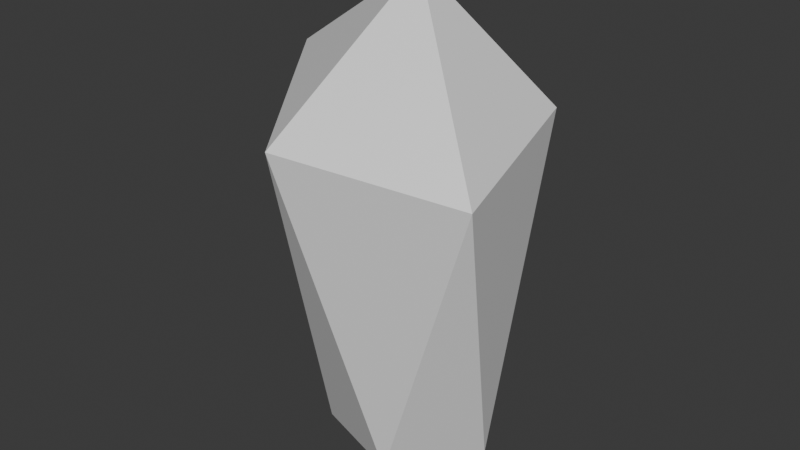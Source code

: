 # Source: Crystal.blend  (saved by Blender 4.3.34; exported with 4.5.12 LTS)
import bpy
from mathutils import Matrix  # noqa: F401  (used for matrix-valued properties, if any)

bpy.ops.wm.read_factory_settings(use_empty=True)
scene = bpy.context.scene
scene.name = 'Scene'

# ---- collections
col_collection = bpy.data.collections.new('Collection'); scene.collection.children.link(col_collection)

# ---- materials (node trees are filled in below, after node groups)
mat_material = bpy.data.materials.new('Material')

# ---- material node trees
mat_material.use_nodes = True; mat_material.node_tree.nodes.clear()
_N = mat_material.node_tree.nodes; _L = mat_material.node_tree.links
n0 = _N.new('ShaderNodeBsdfPrincipled'); n0.name = 'Principled BSDF'; n0.location = (10, 300)
n1 = _N.new('ShaderNodeOutputMaterial'); n1.name = 'Material Output'; n1.location = (300, 300)
_L.new(n0.outputs[0], n1.inputs[0])
n1.is_active_output = True

# ---- world
world_world = bpy.data.worlds.new('World'); scene.world = world_world
world_world.use_nodes = True; world_world.node_tree.nodes.clear()
_N = world_world.node_tree.nodes; _L = world_world.node_tree.links
n0 = _N.new('ShaderNodeOutputWorld'); n0.name = 'World Output'; n0.location = (300, 300)
n1 = _N.new('ShaderNodeBackground'); n1.name = 'Background'; n1.location = (10, 300)
n1.inputs[0].default_value = (0.05088, 0.05088, 0.05088, 1.0)
_L.new(n1.outputs[0], n0.inputs[0])
n0.is_active_output = True
world_world.color = (0.05088, 0.05088, 0.05088)
world_world.sun_shadow_jitter_overblur = 0.0

# ---- meshes
me_icosphere = bpy.data.meshes.new('Icosphere')
me_icosphere.from_pydata([(2.254e-07, -7.597e-09, -2.211), (0.5212, -0.3787, -1.976), (-0.1991, -0.6127, -1.976), (-0.6443, -7.597e-09, -1.976), (-0.1991, 0.6127, -1.976), (0.5212, 0.3787, -1.976), (0.3977, -1.074, 0.3798), (-0.6784, -0.6185, 0.5291), (-0.8989, 0.607, 0.2798), (0.2564, 1.153, 0.5349), (1.152, -0.1472, 0.7424), (0.0, 0.0, 1.505)], [], [(0, 1, 2), (1, 0, 5), (0, 2, 3), (0, 3, 4), (0, 4, 5), (1, 5, 10), (2, 1, 6), (3, 2, 7), (4, 3, 8), (5, 4, 9), (1, 10, 6), (2, 6, 7), (3, 7, 8), (4, 8, 9), (5, 9, 10), (6, 10, 11), (7, 6, 11), (8, 7, 11), (9, 8, 11), (10, 9, 11)])
_uv = me_icosphere.uv_layers.new(name='UVMap')
_uv.uv.foreach_set('vector', [0.1818, 0.0, 0.2727, 0.1575, 0.09091, 0.1575, 0.2727, 0.1575, 0.3636, 0.0, 0.4545, 0.1575, 0.9091, 0.0, 1.0, 0.1575, 0.8182, 0.1575, 0.7273, 0.0, 0.8182, 0.1575, 0.6364, 0.1575, 0.5455, 0.0, 0.6364, 0.1575, 0.4545, 0.1575, 0.2727, 0.1575, 0.4545, 0.1575, 0.3636, 0.3149, 0.09091, 0.1575, 0.2727, 0.1575, 0.1818, 0.3149, 0.8182, 0.1575, 1.0, 0.1575, 0.9091, 0.3149, 0.6364, 0.1575, 0.8182, 0.1575, 0.7273, 0.3149, 0.4545, 0.1575, 0.6364, 0.1575, 0.5455, 0.3149, 0.2727, 0.1575, 0.3636, 0.3149, 0.1818, 0.3149, 0.09091, 0.1575, 0.1818, 0.3149, 0.0, 0.3149, 0.8182, 0.1575, 0.9091, 0.3149, 0.7273, 0.3149, 0.6364, 0.1575, 0.7273, 0.3149, 0.5455, 0.3149, 0.4545, 0.1575, 0.5455, 0.3149, 0.3636, 0.3149, 0.1818, 0.3149, 0.3636, 0.3149, 0.2727, 0.4724, 0.0, 0.3149, 0.1818, 0.3149, 0.09091, 0.4724, 0.7273, 0.3149, 0.9091, 0.3149, 0.8182, 0.4724, 0.5455, 0.3149, 0.7273, 0.3149, 0.6364, 0.4724, 0.3636, 0.3149, 0.5455, 0.3149, 0.4545, 0.4724])
me_icosphere.materials.append(mat_material)
me_icosphere.update()
me_plane = bpy.data.meshes.new('Plane')
me_plane.from_pydata([(-1.0, -1.0, 0.0), (1.0, -1.0, 0.0), (-1.0, 1.0, 0.0), (1.0, 1.0, 0.0)], [], [(0, 1, 3, 2)])
_uv = me_plane.uv_layers.new(name='UVMap')
_uv.uv.foreach_set('vector', [0.0, 0.0, 1.0, 0.0, 1.0, 1.0, 0.0, 1.0])
me_plane.update()

# ---- objects
ob_icosphere = bpy.data.objects.new('Icosphere', me_icosphere)
ob_plane = bpy.data.objects.new('Plane', me_plane)

# ---- transforms, parenting, visibility, modifiers, constraints
ob_icosphere.location = (0.07382, 0.02787, 0.0)
ob_icosphere.rotation_euler = (-3.142, 3.142, -0.0)
ob_icosphere.scale = (0.7982, 0.7982, 0.7982)
ob_plane.location = (0.07382, 0.2805, 0.0)
ob_plane.scale = (0.1, 0.1, 0.1)

# ---- collection membership
col_collection.objects.link(ob_icosphere)
col_collection.objects.link(ob_plane)

# ---- scene / render settings (as saved in the file)
scene.frame_start = 1; scene.frame_end = 250; scene.frame_set(1)
scene.render.engine = 'BLENDER_EEVEE_NEXT'
bpy.context.view_layer.update()

# ---- added for rendering (the .blend has no active camera and no usable light): camera, sun
cam_auto = bpy.data.cameras.new('AutoCamera')
cam_auto.lens = 50.0
cam_auto.sensor_width = 36.0
cam_auto.clip_end = 1000.0
ob_auto_camera = bpy.data.objects.new('AutoCamera', cam_auto)
scene.collection.objects.link(ob_auto_camera)
ob_auto_camera.location = (3.51258, -4.25103, 2.55028)
ob_auto_camera.rotation_euler = (1.09748, -7.21219e-08, 0.694738)
scene.camera = ob_auto_camera
light_auto_sun = bpy.data.lights.new('AutoSun', 'SUN')
light_auto_sun.energy = 3.0
light_auto_sun.angle = 0.0523599
ob_auto_sun = bpy.data.objects.new('AutoSun', light_auto_sun)
scene.collection.objects.link(ob_auto_sun)
ob_auto_sun.rotation_euler = (0.872665, 0.174533, 0.523599)
bpy.context.view_layer.update()
